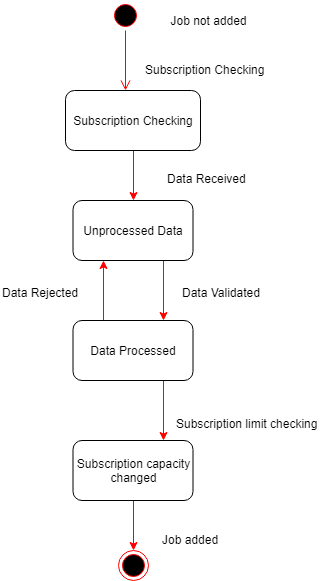

The diagram above was exported from draw.io. Its source (the exported page's mxGraphModel, read from the mxfile embedded in the PNG):
<mxGraphModel dx="1010" dy="582" grid="1" gridSize="10" guides="1" tooltips="1" connect="1" arrows="1" fold="1" page="1" pageScale="1" pageWidth="1169" pageHeight="826" background="#ffffff" math="0" shadow="0">
  <root>
    <mxCell id="0" />
    <mxCell id="1" parent="0" />
    <mxCell id="BxfMBbD6gTEJ51iWuFUB-5" value="" style="ellipse;html=1;shape=startState;fillColor=#000000;strokeColor=#ff0000;" parent="1" vertex="1">
      <mxGeometry x="440" y="110" width="30" height="30" as="geometry" />
    </mxCell>
    <mxCell id="BxfMBbD6gTEJ51iWuFUB-6" value="" style="edgeStyle=orthogonalEdgeStyle;html=1;verticalAlign=bottom;endArrow=open;endSize=8;strokeColor=#ff0000;" parent="1" source="BxfMBbD6gTEJ51iWuFUB-5" edge="1">
      <mxGeometry relative="1" as="geometry">
        <mxPoint x="455" y="200" as="targetPoint" />
      </mxGeometry>
    </mxCell>
    <mxCell id="BxfMBbD6gTEJ51iWuFUB-17" style="edgeStyle=orthogonalEdgeStyle;rounded=1;orthogonalLoop=1;jettySize=auto;html=1;exitX=0.5;exitY=1;exitDx=0;exitDy=0;entryX=0.5;entryY=0;entryDx=0;entryDy=0;strokeColor=#FF0000;strokeWidth=1;" parent="1" source="BxfMBbD6gTEJ51iWuFUB-7" target="BxfMBbD6gTEJ51iWuFUB-8" edge="1">
      <mxGeometry relative="1" as="geometry" />
    </mxCell>
    <mxCell id="BxfMBbD6gTEJ51iWuFUB-7" value="Subscription Checking" style="rounded=1;whiteSpace=wrap;html=1;strokeWidth=1;" parent="1" vertex="1">
      <mxGeometry x="395" y="200" width="135" height="60" as="geometry" />
    </mxCell>
    <mxCell id="BxfMBbD6gTEJ51iWuFUB-19" style="edgeStyle=orthogonalEdgeStyle;rounded=1;orthogonalLoop=1;jettySize=auto;html=1;exitX=0.75;exitY=1;exitDx=0;exitDy=0;entryX=0.75;entryY=0;entryDx=0;entryDy=0;strokeColor=#FF0000;strokeWidth=1;" parent="1" source="BxfMBbD6gTEJ51iWuFUB-8" target="BxfMBbD6gTEJ51iWuFUB-9" edge="1">
      <mxGeometry relative="1" as="geometry" />
    </mxCell>
    <mxCell id="BxfMBbD6gTEJ51iWuFUB-8" value="Unprocessed Data" style="rounded=1;whiteSpace=wrap;html=1;strokeWidth=1;" parent="1" vertex="1">
      <mxGeometry x="402.5" y="310" width="120" height="60" as="geometry" />
    </mxCell>
    <mxCell id="BxfMBbD6gTEJ51iWuFUB-21" style="edgeStyle=orthogonalEdgeStyle;rounded=1;orthogonalLoop=1;jettySize=auto;html=1;exitX=0.75;exitY=1;exitDx=0;exitDy=0;entryX=0.75;entryY=0;entryDx=0;entryDy=0;strokeColor=#FF0000;strokeWidth=1;" parent="1" source="BxfMBbD6gTEJ51iWuFUB-9" target="BxfMBbD6gTEJ51iWuFUB-10" edge="1">
      <mxGeometry relative="1" as="geometry" />
    </mxCell>
    <mxCell id="BxfMBbD6gTEJ51iWuFUB-31" style="edgeStyle=orthogonalEdgeStyle;rounded=1;orthogonalLoop=1;jettySize=auto;html=1;exitX=0.25;exitY=0;exitDx=0;exitDy=0;entryX=0.25;entryY=1;entryDx=0;entryDy=0;strokeColor=#FF0000;strokeWidth=1;" parent="1" source="BxfMBbD6gTEJ51iWuFUB-9" target="BxfMBbD6gTEJ51iWuFUB-8" edge="1">
      <mxGeometry relative="1" as="geometry" />
    </mxCell>
    <mxCell id="BxfMBbD6gTEJ51iWuFUB-9" value="Data Processed" style="rounded=1;whiteSpace=wrap;html=1;strokeWidth=1;" parent="1" vertex="1">
      <mxGeometry x="402.5" y="430" width="120" height="60" as="geometry" />
    </mxCell>
    <mxCell id="BxfMBbD6gTEJ51iWuFUB-29" style="edgeStyle=orthogonalEdgeStyle;rounded=1;orthogonalLoop=1;jettySize=auto;html=1;exitX=0.5;exitY=1;exitDx=0;exitDy=0;entryX=0.5;entryY=0;entryDx=0;entryDy=0;strokeColor=#FF0000;strokeWidth=1;" parent="1" source="BxfMBbD6gTEJ51iWuFUB-10" target="BxfMBbD6gTEJ51iWuFUB-26" edge="1">
      <mxGeometry relative="1" as="geometry" />
    </mxCell>
    <mxCell id="BxfMBbD6gTEJ51iWuFUB-10" value="Subscription capacity&lt;br&gt;changed&lt;br&gt;" style="rounded=1;whiteSpace=wrap;html=1;strokeWidth=1;" parent="1" vertex="1">
      <mxGeometry x="402.5" y="550" width="120" height="60" as="geometry" />
    </mxCell>
    <mxCell id="BxfMBbD6gTEJ51iWuFUB-11" value="Job not added" style="text;html=1;strokeColor=none;fillColor=none;align=center;verticalAlign=middle;whiteSpace=wrap;rounded=0;" parent="1" vertex="1">
      <mxGeometry x="490" y="120" width="95" height="20" as="geometry" />
    </mxCell>
    <mxCell id="BxfMBbD6gTEJ51iWuFUB-13" value="Subscription Checking" style="text;html=1;resizable=0;points=[];autosize=1;align=left;verticalAlign=top;spacingTop=-4;" parent="1" vertex="1">
      <mxGeometry x="472.5" y="170" width="130" height="20" as="geometry" />
    </mxCell>
    <mxCell id="BxfMBbD6gTEJ51iWuFUB-23" value="Data Received" style="text;html=1;resizable=0;points=[];autosize=1;align=left;verticalAlign=top;spacingTop=-4;" parent="1" vertex="1">
      <mxGeometry x="495" y="279" width="90" height="20" as="geometry" />
    </mxCell>
    <mxCell id="BxfMBbD6gTEJ51iWuFUB-24" value="Data Validated" style="text;html=1;resizable=0;points=[];autosize=1;align=left;verticalAlign=top;spacingTop=-4;" parent="1" vertex="1">
      <mxGeometry x="510" y="393" width="90" height="20" as="geometry" />
    </mxCell>
    <mxCell id="BxfMBbD6gTEJ51iWuFUB-25" value="Subscription limit checking" style="text;html=1;resizable=0;points=[];autosize=1;align=left;verticalAlign=top;spacingTop=-4;" parent="1" vertex="1">
      <mxGeometry x="504" y="524" width="160" height="20" as="geometry" />
    </mxCell>
    <mxCell id="BxfMBbD6gTEJ51iWuFUB-26" value="" style="ellipse;html=1;shape=endState;fillColor=#000000;strokeColor=#ff0000;" parent="1" vertex="1">
      <mxGeometry x="447.5" y="660" width="30" height="30" as="geometry" />
    </mxCell>
    <mxCell id="BxfMBbD6gTEJ51iWuFUB-30" value="Job added" style="text;html=1;resizable=0;points=[];autosize=1;align=left;verticalAlign=top;spacingTop=-4;" parent="1" vertex="1">
      <mxGeometry x="490" y="640" width="70" height="20" as="geometry" />
    </mxCell>
    <mxCell id="BxfMBbD6gTEJ51iWuFUB-32" value="Data Rejected" style="text;html=1;resizable=0;points=[];autosize=1;align=left;verticalAlign=top;spacingTop=-4;" parent="1" vertex="1">
      <mxGeometry x="330" y="393" width="90" height="20" as="geometry" />
    </mxCell>
  </root>
</mxGraphModel>